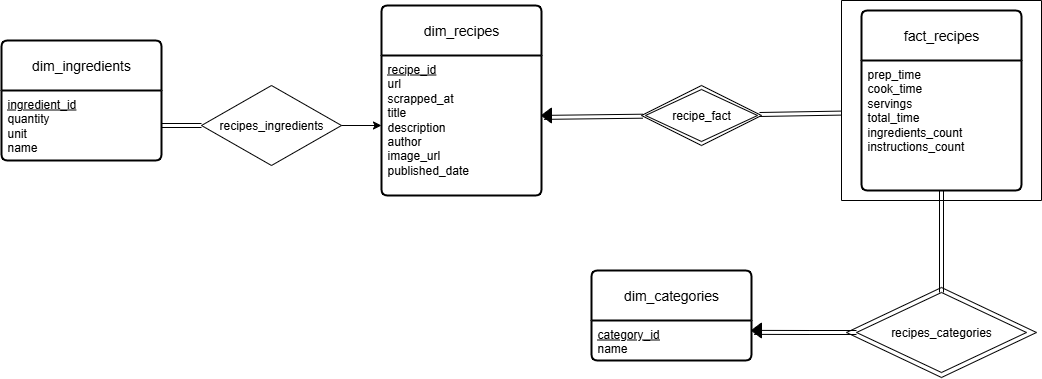

The diagram above was exported from draw.io. Its source (the exported page's mxGraphModel, read from the mxfile embedded in the PNG):
<mxGraphModel dx="1932" dy="1274" grid="1" gridSize="10" guides="1" tooltips="1" connect="1" arrows="1" fold="1" page="1" pageScale="1" pageWidth="850" pageHeight="1100" math="0" shadow="0">
  <root>
    <mxCell id="6wEyGSJxcuPlLKeoCeQT-0" />
    <mxCell id="6wEyGSJxcuPlLKeoCeQT-1" parent="6wEyGSJxcuPlLKeoCeQT-0" />
    <mxCell id="GyF4uUWEF1ZMpSYl1Qdo-11" value="" style="rhombus;whiteSpace=wrap;html=1;" parent="6wEyGSJxcuPlLKeoCeQT-1" vertex="1">
      <mxGeometry x="585" y="657" width="190" height="90" as="geometry" />
    </mxCell>
    <mxCell id="6wEyGSJxcuPlLKeoCeQT-2" value="dim_categories" style="swimlane;childLayout=stackLayout;horizontal=1;startSize=50;horizontalStack=0;rounded=1;fontSize=14;fontStyle=0;strokeWidth=2;resizeParent=0;resizeLast=1;shadow=0;dashed=0;align=center;arcSize=4;whiteSpace=wrap;html=1;" parent="6wEyGSJxcuPlLKeoCeQT-1" vertex="1">
      <mxGeometry x="330" y="640" width="160" height="90" as="geometry" />
    </mxCell>
    <mxCell id="6wEyGSJxcuPlLKeoCeQT-3" value="&lt;u&gt;category_id&lt;/u&gt;&lt;div&gt;name&lt;/div&gt;&lt;div&gt;&lt;br&gt;&lt;/div&gt;" style="align=left;strokeColor=none;fillColor=none;spacingLeft=4;spacingRight=4;fontSize=12;verticalAlign=top;resizable=0;rotatable=0;part=1;html=1;whiteSpace=wrap;" parent="6wEyGSJxcuPlLKeoCeQT-2" vertex="1">
      <mxGeometry y="50" width="160" height="40" as="geometry" />
    </mxCell>
    <mxCell id="6wEyGSJxcuPlLKeoCeQT-6" value="dim_ingredients" style="swimlane;childLayout=stackLayout;horizontal=1;startSize=50;horizontalStack=0;rounded=1;fontSize=14;fontStyle=0;strokeWidth=2;resizeParent=0;resizeLast=1;shadow=0;dashed=0;align=center;arcSize=4;whiteSpace=wrap;html=1;" parent="6wEyGSJxcuPlLKeoCeQT-1" vertex="1">
      <mxGeometry x="-260" y="410" width="160" height="120" as="geometry" />
    </mxCell>
    <mxCell id="6wEyGSJxcuPlLKeoCeQT-7" value="&lt;u&gt;ingredient_id&lt;/u&gt;&lt;div&gt;&lt;span style=&quot;background-color: transparent; color: light-dark(rgb(0, 0, 0), rgb(255, 255, 255));&quot;&gt;quantity&lt;/span&gt;&lt;/div&gt;&lt;div&gt;unit&lt;/div&gt;&lt;div&gt;name&lt;/div&gt;" style="align=left;strokeColor=none;fillColor=none;spacingLeft=4;spacingRight=4;fontSize=12;verticalAlign=top;resizable=0;rotatable=0;part=1;html=1;whiteSpace=wrap;" parent="6wEyGSJxcuPlLKeoCeQT-6" vertex="1">
      <mxGeometry y="50" width="160" height="70" as="geometry" />
    </mxCell>
    <mxCell id="6wEyGSJxcuPlLKeoCeQT-10" value="dim_recipes" style="swimlane;childLayout=stackLayout;horizontal=1;startSize=50;horizontalStack=0;rounded=1;fontSize=14;fontStyle=0;strokeWidth=2;resizeParent=0;resizeLast=1;shadow=0;dashed=0;align=center;arcSize=4;whiteSpace=wrap;html=1;" parent="6wEyGSJxcuPlLKeoCeQT-1" vertex="1">
      <mxGeometry x="120" y="375" width="160" height="190" as="geometry" />
    </mxCell>
    <mxCell id="6wEyGSJxcuPlLKeoCeQT-11" value="&lt;div&gt;&lt;u&gt;recipe_id&lt;/u&gt;&lt;/div&gt;&lt;div&gt;url&lt;/div&gt;&lt;div&gt;scrapped_at&lt;/div&gt;&lt;div&gt;title&lt;/div&gt;&lt;div&gt;description&lt;/div&gt;&lt;div&gt;author&lt;/div&gt;&lt;div&gt;image_url&lt;/div&gt;&lt;div&gt;published_date&lt;/div&gt;" style="align=left;strokeColor=none;fillColor=none;spacingLeft=4;spacingRight=4;fontSize=12;verticalAlign=top;resizable=0;rotatable=0;part=1;html=1;whiteSpace=wrap;" parent="6wEyGSJxcuPlLKeoCeQT-10" vertex="1">
      <mxGeometry y="50" width="160" height="140" as="geometry" />
    </mxCell>
    <mxCell id="6wEyGSJxcuPlLKeoCeQT-12" value="recipes_ingredients" style="shape=rhombus;perimeter=rhombusPerimeter;whiteSpace=wrap;html=1;align=center;" parent="6wEyGSJxcuPlLKeoCeQT-1" vertex="1">
      <mxGeometry x="-60" y="455" width="140" height="80" as="geometry" />
    </mxCell>
    <mxCell id="6wEyGSJxcuPlLKeoCeQT-15" value="recipes_categories" style="shape=rhombus;perimeter=rhombusPerimeter;whiteSpace=wrap;html=1;align=center;" parent="6wEyGSJxcuPlLKeoCeQT-1" vertex="1">
      <mxGeometry x="595" y="662" width="170" height="80" as="geometry" />
    </mxCell>
    <mxCell id="6wEyGSJxcuPlLKeoCeQT-16" style="edgeStyle=orthogonalEdgeStyle;rounded=0;orthogonalLoop=1;jettySize=auto;html=1;entryX=0.5;entryY=0;entryDx=0;entryDy=0;shape=link;exitX=0.5;exitY=1;exitDx=0;exitDy=0;" parent="6wEyGSJxcuPlLKeoCeQT-1" source="rLnJN_aheknEp8DcErcz-1" target="6wEyGSJxcuPlLKeoCeQT-15" edge="1">
      <mxGeometry relative="1" as="geometry" />
    </mxCell>
    <mxCell id="6wEyGSJxcuPlLKeoCeQT-17" style="edgeStyle=orthogonalEdgeStyle;rounded=0;orthogonalLoop=1;jettySize=auto;html=1;entryX=1;entryY=0.5;entryDx=0;entryDy=0;startArrow=classic;startFill=1;endArrow=none;endFill=0;" parent="6wEyGSJxcuPlLKeoCeQT-1" source="6wEyGSJxcuPlLKeoCeQT-11" target="6wEyGSJxcuPlLKeoCeQT-12" edge="1">
      <mxGeometry relative="1" as="geometry" />
    </mxCell>
    <mxCell id="6wEyGSJxcuPlLKeoCeQT-18" style="edgeStyle=orthogonalEdgeStyle;rounded=0;orthogonalLoop=1;jettySize=auto;html=1;entryX=0;entryY=0.5;entryDx=0;entryDy=0;shape=link;" parent="6wEyGSJxcuPlLKeoCeQT-1" source="6wEyGSJxcuPlLKeoCeQT-7" target="6wEyGSJxcuPlLKeoCeQT-12" edge="1">
      <mxGeometry relative="1" as="geometry" />
    </mxCell>
    <mxCell id="rLnJN_aheknEp8DcErcz-0" value="fact_recipes" style="swimlane;childLayout=stackLayout;horizontal=1;startSize=50;horizontalStack=0;rounded=1;fontSize=14;fontStyle=0;strokeWidth=2;resizeParent=0;resizeLast=1;shadow=0;dashed=0;align=center;arcSize=4;whiteSpace=wrap;html=1;" parent="6wEyGSJxcuPlLKeoCeQT-1" vertex="1">
      <mxGeometry x="600" y="380" width="160" height="180" as="geometry" />
    </mxCell>
    <mxCell id="rLnJN_aheknEp8DcErcz-1" value="&lt;div&gt;&lt;span style=&quot;background-color: transparent; color: light-dark(rgb(0, 0, 0), rgb(255, 255, 255));&quot;&gt;prep_time&lt;/span&gt;&lt;/div&gt;&lt;div&gt;cook_time&lt;/div&gt;&lt;div&gt;servings&lt;/div&gt;&lt;div&gt;total_time&lt;/div&gt;&lt;div&gt;ingredients_count&lt;/div&gt;&lt;div&gt;instructions_count&lt;/div&gt;" style="align=left;strokeColor=none;fillColor=none;spacingLeft=4;spacingRight=4;fontSize=12;verticalAlign=top;resizable=0;rotatable=0;part=1;html=1;whiteSpace=wrap;" parent="rLnJN_aheknEp8DcErcz-0" vertex="1">
      <mxGeometry y="50" width="160" height="130" as="geometry" />
    </mxCell>
    <mxCell id="GyF4uUWEF1ZMpSYl1Qdo-1" value="" style="swimlane;startSize=0;" parent="6wEyGSJxcuPlLKeoCeQT-1" vertex="1">
      <mxGeometry x="580" y="370" width="200" height="200" as="geometry" />
    </mxCell>
    <mxCell id="GyF4uUWEF1ZMpSYl1Qdo-3" value="" style="edgeStyle=orthogonalEdgeStyle;rounded=0;orthogonalLoop=1;jettySize=auto;html=1;entryX=1;entryY=0.25;entryDx=0;entryDy=0;shape=link;" parent="6wEyGSJxcuPlLKeoCeQT-1" source="6wEyGSJxcuPlLKeoCeQT-15" target="GyF4uUWEF1ZMpSYl1Qdo-2" edge="1">
      <mxGeometry relative="1" as="geometry">
        <mxPoint x="595" y="700" as="sourcePoint" />
        <mxPoint x="490" y="700" as="targetPoint" />
      </mxGeometry>
    </mxCell>
    <mxCell id="GyF4uUWEF1ZMpSYl1Qdo-2" value="" style="triangle;whiteSpace=wrap;html=1;direction=west;fillColor=#000000;" parent="6wEyGSJxcuPlLKeoCeQT-1" vertex="1">
      <mxGeometry x="490" y="692.5" width="10" height="15" as="geometry" />
    </mxCell>
    <mxCell id="GyF4uUWEF1ZMpSYl1Qdo-8" style="edgeStyle=none;curved=1;rounded=0;orthogonalLoop=1;jettySize=auto;html=1;entryX=-0.002;entryY=0.563;entryDx=0;entryDy=0;fontSize=12;shape=link;entryPerimeter=0;" parent="6wEyGSJxcuPlLKeoCeQT-1" source="GyF4uUWEF1ZMpSYl1Qdo-6" target="GyF4uUWEF1ZMpSYl1Qdo-1" edge="1">
      <mxGeometry relative="1" as="geometry" />
    </mxCell>
    <mxCell id="GyF4uUWEF1ZMpSYl1Qdo-6" value="recipe_fact" style="shape=rhombus;double=1;perimeter=rhombusPerimeter;whiteSpace=wrap;html=1;align=center;" parent="6wEyGSJxcuPlLKeoCeQT-1" vertex="1">
      <mxGeometry x="380" y="455" width="120" height="60" as="geometry" />
    </mxCell>
    <mxCell id="GyF4uUWEF1ZMpSYl1Qdo-10" value="" style="edgeStyle=none;curved=1;rounded=0;orthogonalLoop=1;jettySize=auto;html=1;entryX=1;entryY=0.25;entryDx=0;entryDy=0;fontSize=12;shape=link;" parent="6wEyGSJxcuPlLKeoCeQT-1" source="GyF4uUWEF1ZMpSYl1Qdo-6" target="GyF4uUWEF1ZMpSYl1Qdo-9" edge="1">
      <mxGeometry relative="1" as="geometry">
        <mxPoint x="394" y="478" as="sourcePoint" />
        <mxPoint x="280" y="460" as="targetPoint" />
      </mxGeometry>
    </mxCell>
    <mxCell id="GyF4uUWEF1ZMpSYl1Qdo-9" value="" style="triangle;whiteSpace=wrap;html=1;direction=west;fillColor=#000000;" parent="6wEyGSJxcuPlLKeoCeQT-1" vertex="1">
      <mxGeometry x="280" y="477.5" width="10" height="15" as="geometry" />
    </mxCell>
  </root>
</mxGraphModel>